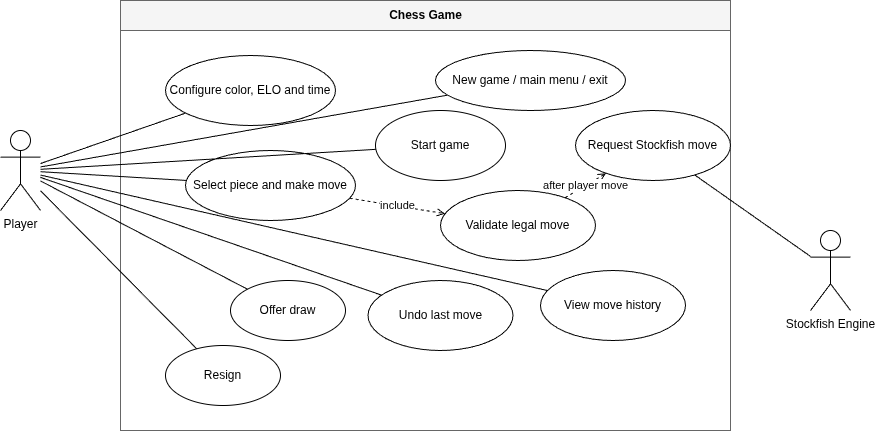

The diagram above was exported from draw.io. Its source (the exported page's mxGraphModel, read from the mxfile embedded in the PNG):
<mxGraphModel dx="740" dy="480" grid="1" gridSize="10" guides="1" tooltips="1" connect="1" arrows="1" fold="1" page="1" pageScale="1" pageWidth="1100" pageHeight="850" math="0" shadow="0">
  <root>
    <mxCell id="0" />
    <mxCell id="1" parent="0" />
    <mxCell id="uc-system" value="Chess Game" style="swimlane;startSize=30;html=1;rounded=0;fillColor=#f5f5f5;strokeColor=#666666;fontStyle=1;" parent="1" vertex="1">
      <mxGeometry x="210" y="20" width="610" height="430" as="geometry" />
    </mxCell>
    <mxCell id="uc-config" value="Configure color, ELO and time" style="ellipse;whiteSpace=wrap;html=1;" parent="uc-system" vertex="1">
      <mxGeometry x="45" y="55" width="170" height="70" as="geometry" />
    </mxCell>
    <mxCell id="uc-start" value="Start game" style="ellipse;whiteSpace=wrap;html=1;" parent="uc-system" vertex="1">
      <mxGeometry x="255" y="110" width="130" height="70" as="geometry" />
    </mxCell>
    <mxCell id="uc-move" value="Select piece and make move" style="ellipse;whiteSpace=wrap;html=1;" parent="uc-system" vertex="1">
      <mxGeometry x="65" y="150" width="170" height="70" as="geometry" />
    </mxCell>
    <mxCell id="uc-valid" value="Validate legal move" style="ellipse;whiteSpace=wrap;html=1;" parent="uc-system" vertex="1">
      <mxGeometry x="320" y="190" width="155" height="70" as="geometry" />
    </mxCell>
    <mxCell id="uc-engine" value="Request Stockfish move" style="ellipse;whiteSpace=wrap;html=1;" parent="uc-system" vertex="1">
      <mxGeometry x="455" y="110" width="155" height="70" as="geometry" />
    </mxCell>
    <mxCell id="uc-undo" value="Undo last move" style="ellipse;whiteSpace=wrap;html=1;" parent="uc-system" vertex="1">
      <mxGeometry x="247.5" y="280" width="145" height="70" as="geometry" />
    </mxCell>
    <mxCell id="uc-history" value="View move history" style="ellipse;whiteSpace=wrap;html=1;" parent="uc-system" vertex="1">
      <mxGeometry x="420" y="270" width="145" height="70" as="geometry" />
    </mxCell>
    <mxCell id="uc-resign" value="Resign" style="ellipse;whiteSpace=wrap;html=1;" parent="uc-system" vertex="1">
      <mxGeometry x="45" y="345" width="115" height="60" as="geometry" />
    </mxCell>
    <mxCell id="uc-draw" value="Offer draw" style="ellipse;whiteSpace=wrap;html=1;" parent="uc-system" vertex="1">
      <mxGeometry x="110" y="280" width="115" height="60" as="geometry" />
    </mxCell>
    <mxCell id="uc-menu" value="New game / main menu / exit" style="ellipse;whiteSpace=wrap;html=1;" parent="uc-system" vertex="1">
      <mxGeometry x="315" y="50" width="190" height="60" as="geometry" />
    </mxCell>
    <mxCell id="uc-e9" value="include" style="endArrow=open;html=1;rounded=0;dashed=1;" parent="uc-system" source="uc-move" target="uc-valid" edge="1">
      <mxGeometry relative="1" as="geometry" />
    </mxCell>
    <mxCell id="uc-e10" value="after player move" style="endArrow=open;html=1;rounded=0;dashed=1;" parent="uc-system" source="uc-valid" target="uc-engine" edge="1">
      <mxGeometry relative="1" as="geometry" />
    </mxCell>
    <mxCell id="uc-player" value="Player" style="shape=umlActor;verticalLabelPosition=bottom;verticalAlign=top;html=1;outlineConnect=0;" parent="1" vertex="1">
      <mxGeometry x="90" y="150" width="40" height="80" as="geometry" />
    </mxCell>
    <mxCell id="uc-stockfish-actor" value="Stockfish Engine" style="shape=umlActor;verticalLabelPosition=bottom;verticalAlign=top;html=1;outlineConnect=0;" parent="1" vertex="1">
      <mxGeometry x="900" y="250" width="40" height="80" as="geometry" />
    </mxCell>
    <mxCell id="uc-e1" style="endArrow=none;html=1;rounded=0;" parent="1" source="uc-player" target="uc-config" edge="1">
      <mxGeometry relative="1" as="geometry" />
    </mxCell>
    <mxCell id="uc-e2" style="endArrow=none;html=1;rounded=0;" parent="1" source="uc-player" target="uc-start" edge="1">
      <mxGeometry relative="1" as="geometry" />
    </mxCell>
    <mxCell id="uc-e3" style="endArrow=none;html=1;rounded=0;" parent="1" source="uc-player" target="uc-move" edge="1">
      <mxGeometry relative="1" as="geometry" />
    </mxCell>
    <mxCell id="uc-e4" style="endArrow=none;html=1;rounded=0;" parent="1" source="uc-player" target="uc-undo" edge="1">
      <mxGeometry relative="1" as="geometry" />
    </mxCell>
    <mxCell id="uc-e5" style="endArrow=none;html=1;rounded=0;" parent="1" source="uc-player" target="uc-history" edge="1">
      <mxGeometry relative="1" as="geometry" />
    </mxCell>
    <mxCell id="uc-e6" style="endArrow=none;html=1;rounded=0;" parent="1" source="uc-player" target="uc-resign" edge="1">
      <mxGeometry relative="1" as="geometry" />
    </mxCell>
    <mxCell id="uc-e7" style="endArrow=none;html=1;rounded=0;" parent="1" source="uc-player" target="uc-draw" edge="1">
      <mxGeometry relative="1" as="geometry" />
    </mxCell>
    <mxCell id="uc-e8" style="endArrow=none;html=1;rounded=0;" parent="1" source="uc-player" target="uc-menu" edge="1">
      <mxGeometry relative="1" as="geometry" />
    </mxCell>
    <mxCell id="uc-e11" style="endArrow=none;html=1;rounded=0;" parent="1" source="uc-stockfish-actor" target="uc-engine" edge="1">
      <mxGeometry relative="1" as="geometry" />
    </mxCell>
  </root>
</mxGraphModel>